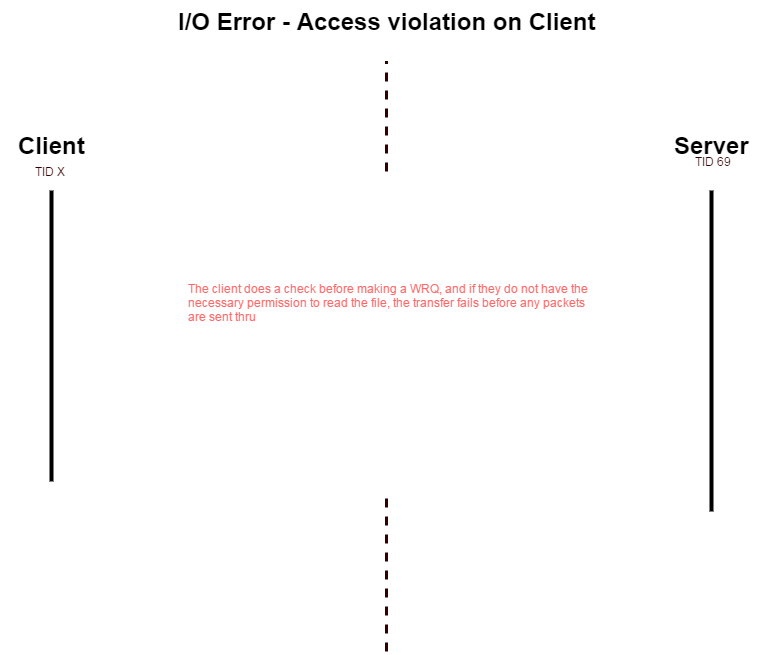

The diagram above was exported from draw.io. Its source (the exported page's mxGraphModel, read from the mxfile embedded in the PNG):
<mxGraphModel dx="1434" dy="760" grid="1" gridSize="10" guides="1" tooltips="1" connect="1" arrows="1" fold="1" page="1" pageScale="1" pageWidth="826" pageHeight="1169" background="#ffffff" math="0">
  <root>
    <mxCell id="0" />
    <mxCell id="1" parent="0" />
    <mxCell id="21aef707d11e6876-1" value="Client" style="text;html=1;fontSize=24;fontStyle=1;verticalAlign=middle;align=center;" vertex="1" parent="1">
      <mxGeometry x="25" y="214" width="100" height="40" as="geometry" />
    </mxCell>
    <mxCell id="21aef707d11e6876-2" value="Server" style="text;html=1;fontSize=24;fontStyle=1;verticalAlign=middle;align=center;" vertex="1" parent="1">
      <mxGeometry x="685" y="214" width="100" height="40" as="geometry" />
    </mxCell>
    <mxCell id="21aef707d11e6876-3" value="I/O Error - Access violation on Client" style="text;html=1;fontSize=24;fontStyle=1;verticalAlign=middle;align=center;" vertex="1" parent="1">
      <mxGeometry x="360" y="90" width="100" height="40" as="geometry" />
    </mxCell>
    <mxCell id="21aef707d11e6876-5" value="" style="line;direction=south;html=1;" vertex="1" parent="1">
      <mxGeometry x="730" y="279" width="10" height="321" as="geometry" />
    </mxCell>
    <mxCell id="21aef707d11e6876-6" value="" style="line;direction=south;html=1;" vertex="1" parent="1">
      <mxGeometry x="70" y="279" width="10" height="291" as="geometry" />
    </mxCell>
    <mxCell id="21aef707d11e6876-7" value="" style="endArrow=none;html=1;dashed=1;strokeColor=#330000;strokeWidth=3;fontColor=#FF6666;" edge="1" parent="1">
      <mxGeometry x="410" y="580" width="50" height="50" as="geometry">
        <mxPoint x="410" y="740" as="sourcePoint" />
        <mxPoint x="410" y="580" as="targetPoint" />
      </mxGeometry>
    </mxCell>
    <mxCell id="21aef707d11e6876-8" value="" style="endArrow=none;html=1;dashed=1;strokeColor=#330000;strokeWidth=3;fontColor=#FF6666;" edge="1" parent="1">
      <mxGeometry x="410" y="10" width="50" height="50" as="geometry">
        <mxPoint x="410" y="260" as="sourcePoint" />
        <mxPoint x="410" y="150" as="targetPoint" />
      </mxGeometry>
    </mxCell>
    <mxCell id="21aef707d11e6876-9" value="&lt;font color=&quot;#330000&quot;&gt;TID X&lt;/font&gt;" style="text;html=1;resizable=0;points=[];autosize=1;align=left;verticalAlign=top;spacingTop=-4;fontColor=#FF6666;" vertex="1" parent="1">
      <mxGeometry x="57" y="253" width="50" height="20" as="geometry" />
    </mxCell>
    <mxCell id="21aef707d11e6876-10" value="&lt;font color=&quot;#330000&quot;&gt;TID 69&lt;/font&gt;" style="text;html=1;resizable=0;points=[];autosize=1;align=left;verticalAlign=top;spacingTop=-4;fontColor=#FF6666;" vertex="1" parent="1">
      <mxGeometry x="717" y="243" width="50" height="20" as="geometry" />
    </mxCell>
    <mxCell id="21aef707d11e6876-11" value="The client does a check before making a WRQ, and if they do not have the&amp;nbsp;&lt;div&gt;necessary permission to read the file, the transfer fails before any packets&lt;/div&gt;&lt;div&gt;are sent thru&lt;/div&gt;" style="text;html=1;resizable=0;points=[];autosize=1;align=left;verticalAlign=top;spacingTop=-4;fontColor=#FF6666;" vertex="1" parent="1">
      <mxGeometry x="210" y="370" width="420" height="40" as="geometry" />
    </mxCell>
  </root>
</mxGraphModel>